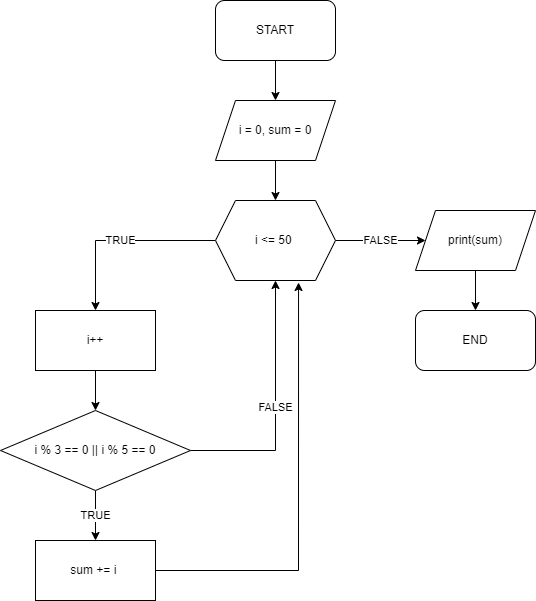

The diagram above was exported from draw.io. Its source (the exported page's mxGraphModel, read from the mxfile embedded in the PNG):
<mxGraphModel dx="839" dy="477" grid="1" gridSize="10" guides="1" tooltips="1" connect="1" arrows="1" fold="1" page="1" pageScale="1" pageWidth="850" pageHeight="1100" math="0" shadow="0">
  <root>
    <mxCell id="0" />
    <mxCell id="1" parent="0" />
    <mxCell id="vUjweGGnK89jH8IsvWmA-3" value="" style="edgeStyle=orthogonalEdgeStyle;rounded=0;orthogonalLoop=1;jettySize=auto;html=1;" edge="1" parent="1" source="vUjweGGnK89jH8IsvWmA-1" target="vUjweGGnK89jH8IsvWmA-2">
      <mxGeometry relative="1" as="geometry" />
    </mxCell>
    <mxCell id="vUjweGGnK89jH8IsvWmA-1" value="START" style="rounded=1;whiteSpace=wrap;html=1;" vertex="1" parent="1">
      <mxGeometry x="360" y="110" width="120" height="60" as="geometry" />
    </mxCell>
    <mxCell id="vUjweGGnK89jH8IsvWmA-5" value="" style="edgeStyle=orthogonalEdgeStyle;rounded=0;orthogonalLoop=1;jettySize=auto;html=1;" edge="1" parent="1" source="vUjweGGnK89jH8IsvWmA-2" target="vUjweGGnK89jH8IsvWmA-4">
      <mxGeometry relative="1" as="geometry" />
    </mxCell>
    <mxCell id="vUjweGGnK89jH8IsvWmA-2" value="i = 0, sum = 0" style="shape=parallelogram;perimeter=parallelogramPerimeter;whiteSpace=wrap;html=1;fixedSize=1;" vertex="1" parent="1">
      <mxGeometry x="360" y="210" width="120" height="60" as="geometry" />
    </mxCell>
    <mxCell id="vUjweGGnK89jH8IsvWmA-10" value="TRUE" style="edgeStyle=orthogonalEdgeStyle;rounded=0;orthogonalLoop=1;jettySize=auto;html=1;entryX=0.5;entryY=0;entryDx=0;entryDy=0;" edge="1" parent="1" source="vUjweGGnK89jH8IsvWmA-4" target="vUjweGGnK89jH8IsvWmA-7">
      <mxGeometry relative="1" as="geometry" />
    </mxCell>
    <mxCell id="vUjweGGnK89jH8IsvWmA-18" value="FALSE" style="edgeStyle=orthogonalEdgeStyle;rounded=0;orthogonalLoop=1;jettySize=auto;html=1;" edge="1" parent="1" source="vUjweGGnK89jH8IsvWmA-4" target="vUjweGGnK89jH8IsvWmA-17">
      <mxGeometry relative="1" as="geometry" />
    </mxCell>
    <mxCell id="vUjweGGnK89jH8IsvWmA-4" value="i &amp;lt;= 50&amp;nbsp;" style="shape=hexagon;perimeter=hexagonPerimeter2;whiteSpace=wrap;html=1;fixedSize=1;" vertex="1" parent="1">
      <mxGeometry x="360" y="310" width="120" height="80" as="geometry" />
    </mxCell>
    <mxCell id="vUjweGGnK89jH8IsvWmA-13" value="" style="edgeStyle=orthogonalEdgeStyle;rounded=0;orthogonalLoop=1;jettySize=auto;html=1;" edge="1" parent="1" source="vUjweGGnK89jH8IsvWmA-7" target="vUjweGGnK89jH8IsvWmA-12">
      <mxGeometry relative="1" as="geometry" />
    </mxCell>
    <mxCell id="vUjweGGnK89jH8IsvWmA-7" value="i++" style="rounded=0;whiteSpace=wrap;html=1;" vertex="1" parent="1">
      <mxGeometry x="180" y="420" width="120" height="60" as="geometry" />
    </mxCell>
    <mxCell id="vUjweGGnK89jH8IsvWmA-16" style="edgeStyle=orthogonalEdgeStyle;rounded=0;orthogonalLoop=1;jettySize=auto;html=1;entryX=0.692;entryY=1.025;entryDx=0;entryDy=0;entryPerimeter=0;" edge="1" parent="1" source="vUjweGGnK89jH8IsvWmA-8" target="vUjweGGnK89jH8IsvWmA-4">
      <mxGeometry relative="1" as="geometry">
        <mxPoint x="290" y="762" as="targetPoint" />
      </mxGeometry>
    </mxCell>
    <mxCell id="vUjweGGnK89jH8IsvWmA-8" value="sum += i&amp;nbsp;" style="rounded=0;whiteSpace=wrap;html=1;" vertex="1" parent="1">
      <mxGeometry x="180" y="650" width="120" height="60" as="geometry" />
    </mxCell>
    <mxCell id="vUjweGGnK89jH8IsvWmA-14" value="TRUE" style="edgeStyle=orthogonalEdgeStyle;rounded=0;orthogonalLoop=1;jettySize=auto;html=1;" edge="1" parent="1" source="vUjweGGnK89jH8IsvWmA-12" target="vUjweGGnK89jH8IsvWmA-8">
      <mxGeometry relative="1" as="geometry" />
    </mxCell>
    <mxCell id="vUjweGGnK89jH8IsvWmA-15" value="FALSE" style="edgeStyle=orthogonalEdgeStyle;rounded=0;orthogonalLoop=1;jettySize=auto;html=1;entryX=0.5;entryY=1;entryDx=0;entryDy=0;" edge="1" parent="1" source="vUjweGGnK89jH8IsvWmA-12" target="vUjweGGnK89jH8IsvWmA-4">
      <mxGeometry relative="1" as="geometry" />
    </mxCell>
    <mxCell id="vUjweGGnK89jH8IsvWmA-12" value="i % 3 == 0 || i % 5 == 0" style="rhombus;whiteSpace=wrap;html=1;" vertex="1" parent="1">
      <mxGeometry x="145" y="520" width="190" height="80" as="geometry" />
    </mxCell>
    <mxCell id="vUjweGGnK89jH8IsvWmA-20" value="" style="edgeStyle=orthogonalEdgeStyle;rounded=0;orthogonalLoop=1;jettySize=auto;html=1;" edge="1" parent="1" source="vUjweGGnK89jH8IsvWmA-17" target="vUjweGGnK89jH8IsvWmA-19">
      <mxGeometry relative="1" as="geometry" />
    </mxCell>
    <mxCell id="vUjweGGnK89jH8IsvWmA-17" value="print(sum)" style="shape=parallelogram;perimeter=parallelogramPerimeter;whiteSpace=wrap;html=1;fixedSize=1;" vertex="1" parent="1">
      <mxGeometry x="560" y="320" width="120" height="60" as="geometry" />
    </mxCell>
    <mxCell id="vUjweGGnK89jH8IsvWmA-19" value="END" style="rounded=1;whiteSpace=wrap;html=1;" vertex="1" parent="1">
      <mxGeometry x="560" y="420" width="120" height="60" as="geometry" />
    </mxCell>
  </root>
</mxGraphModel>